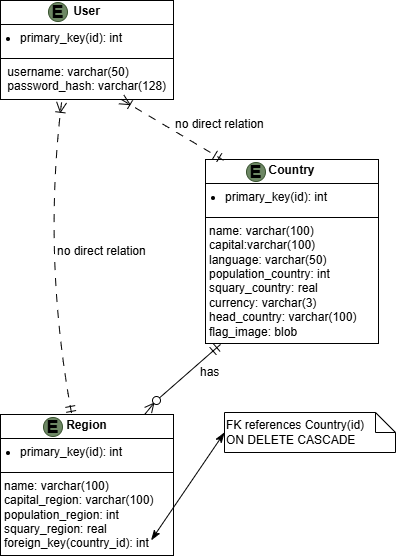

The diagram above was exported from draw.io. Its source (the exported page's mxGraphModel, read from the mxfile embedded in the PNG):
<mxGraphModel dx="707" dy="820" grid="0" gridSize="10" guides="1" tooltips="1" connect="1" arrows="1" fold="1" page="0" pageScale="1" pageWidth="827" pageHeight="1169" math="0" shadow="0">
  <root>
    <mxCell id="0" />
    <mxCell id="1" parent="0" />
    <mxCell id="-rpobyoK24OfJ_XQmSX3-7" value="&lt;p style=&quot;margin:0px;margin-top:4px;text-align:center;&quot;&gt;&lt;b&gt;User&lt;/b&gt;&lt;/p&gt;&lt;hr size=&quot;1&quot; style=&quot;border-style:solid;&quot;&gt;&lt;p style=&quot;margin:0px;margin-left:4px;&quot;&gt;&lt;/p&gt;&lt;ul style=&quot;padding-left: 20px; margin-bottom: 5px; margin-top: 5px;&quot;&gt;&lt;li&gt;primary_key(id): int&lt;/li&gt;&lt;/ul&gt;&lt;p&gt;&lt;/p&gt;&lt;hr size=&quot;1&quot; style=&quot;border-style:solid;&quot;&gt;&lt;p style=&quot;margin:0px;margin-left:4px;&quot;&gt;&amp;nbsp;username: varchar(50)&lt;/p&gt;&lt;p style=&quot;margin:0px;margin-left:4px;&quot;&gt;&amp;nbsp;password_hash: varchar(128)&lt;/p&gt;" style="verticalAlign=top;align=left;overflow=fill;html=1;whiteSpace=wrap;" vertex="1" parent="1">
      <mxGeometry x="-54" y="8" width="173" height="99" as="geometry" />
    </mxCell>
    <mxCell id="-rpobyoK24OfJ_XQmSX3-8" value="&lt;span style=&quot;font-size: 18px;&quot;&gt;&lt;b&gt;E&lt;/b&gt;&lt;/span&gt;" style="ellipse;whiteSpace=wrap;html=1;aspect=fixed;fillColor=#6d8764;fontColor=#000000;strokeColor=#3A5431;" vertex="1" parent="1">
      <mxGeometry x="-6" y="10" width="19" height="19" as="geometry" />
    </mxCell>
    <mxCell id="-rpobyoK24OfJ_XQmSX3-9" value="&lt;p style=&quot;margin:0px;margin-top:4px;text-align:center;&quot;&gt;&lt;b&gt;Country&lt;/b&gt;&lt;/p&gt;&lt;hr size=&quot;1&quot; style=&quot;border-style:solid;&quot;&gt;&lt;p style=&quot;margin:0px;margin-left:4px;&quot;&gt;&lt;/p&gt;&lt;ul style=&quot;padding-left: 20px; margin-bottom: 1px; margin-top: 5px;&quot;&gt;&lt;li&gt;primary_key(id): int&lt;/li&gt;&lt;/ul&gt;&lt;p&gt;&lt;/p&gt;&lt;hr size=&quot;1&quot; style=&quot;border-style:solid;&quot;&gt;&lt;p style=&quot;margin:0px;margin-left:4px;&quot;&gt;name: varchar(100)&lt;/p&gt;&lt;p style=&quot;margin:0px;margin-left:4px;&quot;&gt;capital:&lt;span style=&quot;background-color: transparent; color: light-dark(rgb(0, 0, 0), rgb(255, 255, 255));&quot;&gt;varchar(100)&lt;/span&gt;&lt;/p&gt;&lt;p style=&quot;margin:0px;margin-left:4px;&quot;&gt;&lt;span style=&quot;background-color: transparent; color: light-dark(rgb(0, 0, 0), rgb(255, 255, 255));&quot;&gt;language:&amp;nbsp;&lt;/span&gt;&lt;span style=&quot;background-color: transparent; color: light-dark(rgb(0, 0, 0), rgb(255, 255, 255));&quot;&gt;varchar(50)&lt;/span&gt;&lt;/p&gt;&lt;p style=&quot;margin:0px;margin-left:4px;&quot;&gt;&lt;span style=&quot;background-color: transparent; color: light-dark(rgb(0, 0, 0), rgb(255, 255, 255));&quot;&gt;population_country: int&lt;/span&gt;&lt;/p&gt;&lt;p style=&quot;margin:0px;margin-left:4px;&quot;&gt;&lt;span style=&quot;background-color: transparent; color: light-dark(rgb(0, 0, 0), rgb(255, 255, 255));&quot;&gt;squary_country: real&lt;/span&gt;&lt;/p&gt;&lt;p style=&quot;margin:0px;margin-left:4px;&quot;&gt;&lt;span style=&quot;background-color: transparent; color: light-dark(rgb(0, 0, 0), rgb(255, 255, 255));&quot;&gt;currency:&amp;nbsp;&lt;/span&gt;&lt;span style=&quot;background-color: transparent; color: light-dark(rgb(0, 0, 0), rgb(255, 255, 255));&quot;&gt;varchar(3)&lt;/span&gt;&lt;/p&gt;&lt;p style=&quot;margin:0px;margin-left:4px;&quot;&gt;&lt;span style=&quot;background-color: transparent; color: light-dark(rgb(0, 0, 0), rgb(255, 255, 255));&quot;&gt;head_country:&amp;nbsp;&lt;/span&gt;&lt;span style=&quot;background-color: transparent; color: light-dark(rgb(0, 0, 0), rgb(255, 255, 255));&quot;&gt;varchar(100)&lt;/span&gt;&lt;/p&gt;&lt;p style=&quot;margin:0px;margin-left:4px;&quot;&gt;&lt;span style=&quot;background-color: transparent; color: light-dark(rgb(0, 0, 0), rgb(255, 255, 255));&quot;&gt;flag_image: blob&lt;/span&gt;&lt;/p&gt;&lt;p style=&quot;margin:0px;margin-left:4px;&quot;&gt;&lt;br&gt;&lt;/p&gt;" style="verticalAlign=top;align=left;overflow=fill;html=1;whiteSpace=wrap;" vertex="1" parent="1">
      <mxGeometry x="151" y="167" width="173" height="184" as="geometry" />
    </mxCell>
    <mxCell id="-rpobyoK24OfJ_XQmSX3-10" value="&lt;span style=&quot;font-size: 18px;&quot;&gt;&lt;b&gt;E&lt;/b&gt;&lt;/span&gt;" style="ellipse;whiteSpace=wrap;html=1;aspect=fixed;fillColor=#6d8764;fontColor=#000000;strokeColor=#3A5431;" vertex="1" parent="1">
      <mxGeometry x="192" y="170" width="19" height="19" as="geometry" />
    </mxCell>
    <mxCell id="-rpobyoK24OfJ_XQmSX3-13" value="" style="endArrow=ERmandOne;startArrow=ERoneToMany;endFill=0;startFill=0;html=1;rounded=0;fontSize=12;startSize=8;endSize=8;curved=1;exitX=0.699;exitY=1;exitDx=0;exitDy=0;exitPerimeter=0;entryX=0.104;entryY=0.004;entryDx=0;entryDy=0;entryPerimeter=0;dashed=1;dashPattern=8 8;" edge="1" parent="1" source="-rpobyoK24OfJ_XQmSX3-7" target="-rpobyoK24OfJ_XQmSX3-9">
      <mxGeometry width="160" relative="1" as="geometry">
        <mxPoint x="16" y="193" as="sourcePoint" />
        <mxPoint x="176" y="193" as="targetPoint" />
      </mxGeometry>
    </mxCell>
    <mxCell id="-rpobyoK24OfJ_XQmSX3-14" value="no direct relation" style="edgeLabel;html=1;align=left;verticalAlign=middle;resizable=0;points=[];fontSize=12;" vertex="1" connectable="0" parent="-rpobyoK24OfJ_XQmSX3-13">
      <mxGeometry x="-0.0194" relative="1" as="geometry">
        <mxPoint x="2" y="-6" as="offset" />
      </mxGeometry>
    </mxCell>
    <mxCell id="-rpobyoK24OfJ_XQmSX3-22" style="edgeStyle=none;curved=1;rounded=0;orthogonalLoop=1;jettySize=auto;html=1;fontSize=12;startSize=8;endSize=8;endArrow=open;endFill=0;" edge="1" parent="1" source="-rpobyoK24OfJ_XQmSX3-15">
      <mxGeometry relative="1" as="geometry">
        <mxPoint x="100.00003197079604" y="409.95240129743297" as="targetPoint" />
      </mxGeometry>
    </mxCell>
    <mxCell id="-rpobyoK24OfJ_XQmSX3-15" value="&lt;p style=&quot;margin:0px;margin-top:4px;text-align:center;&quot;&gt;&lt;b&gt;Region&lt;/b&gt;&lt;/p&gt;&lt;hr size=&quot;1&quot; style=&quot;border-style:solid;&quot;&gt;&lt;p style=&quot;margin:0px;margin-left:4px;&quot;&gt;&lt;/p&gt;&lt;ul style=&quot;padding-left: 20px; margin-bottom: 1px; margin-top: 5px;&quot;&gt;&lt;li&gt;primary_key(id): int&lt;/li&gt;&lt;/ul&gt;&lt;p&gt;&lt;/p&gt;&lt;hr size=&quot;1&quot; style=&quot;border-style:solid;&quot;&gt;&lt;p style=&quot;margin:0px;margin-left:4px;&quot;&gt;name: varchar(100)&lt;/p&gt;&lt;p style=&quot;margin:0px;margin-left:4px;&quot;&gt;capital_region:&amp;nbsp;&lt;span style=&quot;background-color: transparent; color: light-dark(rgb(0, 0, 0), rgb(255, 255, 255));&quot;&gt;varchar(100)&lt;/span&gt;&lt;/p&gt;&lt;p style=&quot;margin:0px;margin-left:4px;&quot;&gt;&lt;span style=&quot;background-color: transparent; color: light-dark(rgb(0, 0, 0), rgb(255, 255, 255));&quot;&gt;population_region: int&lt;/span&gt;&lt;/p&gt;&lt;p style=&quot;margin:0px;margin-left:4px;&quot;&gt;&lt;span style=&quot;background-color: transparent; color: light-dark(rgb(0, 0, 0), rgb(255, 255, 255));&quot;&gt;squary_region: real&lt;/span&gt;&lt;/p&gt;&lt;p style=&quot;margin:0px;margin-left:4px;&quot;&gt;foreign_key(country_id): int&lt;/p&gt;&lt;p style=&quot;margin:0px;margin-left:4px;&quot;&gt;&lt;br&gt;&lt;/p&gt;" style="verticalAlign=top;align=left;overflow=fill;html=1;whiteSpace=wrap;" vertex="1" parent="1">
      <mxGeometry x="-54" y="422" width="173" height="141" as="geometry" />
    </mxCell>
    <mxCell id="-rpobyoK24OfJ_XQmSX3-16" value="" style="endArrow=ERmandOne;startArrow=ERoneToMany;endFill=0;startFill=0;html=1;rounded=0;fontSize=12;startSize=8;endSize=8;curved=1;exitX=0.353;exitY=1.029;exitDx=0;exitDy=0;exitPerimeter=0;entryX=0.414;entryY=0.013;entryDx=0;entryDy=0;entryPerimeter=0;dashed=1;dashPattern=8 8;" edge="1" parent="1" source="-rpobyoK24OfJ_XQmSX3-7" target="-rpobyoK24OfJ_XQmSX3-15">
      <mxGeometry width="160" relative="1" as="geometry">
        <mxPoint x="-36" y="281" as="sourcePoint" />
        <mxPoint x="66" y="342" as="targetPoint" />
        <Array as="points">
          <mxPoint x="-12" y="266" />
        </Array>
      </mxGeometry>
    </mxCell>
    <mxCell id="-rpobyoK24OfJ_XQmSX3-17" value="no direct relation" style="edgeLabel;html=1;align=left;verticalAlign=middle;resizable=0;points=[];fontSize=12;" vertex="1" connectable="0" parent="-rpobyoK24OfJ_XQmSX3-16">
      <mxGeometry x="-0.0194" relative="1" as="geometry">
        <mxPoint x="13" y="-6" as="offset" />
      </mxGeometry>
    </mxCell>
    <mxCell id="-rpobyoK24OfJ_XQmSX3-18" value="" style="endArrow=ERmandOne;startArrow=oval;endFill=0;startFill=0;html=1;rounded=0;fontSize=12;startSize=8;endSize=8;curved=1;entryX=0.087;entryY=1.005;entryDx=0;entryDy=0;entryPerimeter=0;" edge="1" parent="1" target="-rpobyoK24OfJ_XQmSX3-9">
      <mxGeometry width="160" relative="1" as="geometry">
        <mxPoint x="102" y="408" as="sourcePoint" />
        <mxPoint x="236" y="471" as="targetPoint" />
      </mxGeometry>
    </mxCell>
    <mxCell id="-rpobyoK24OfJ_XQmSX3-19" value="has" style="edgeLabel;html=1;align=left;verticalAlign=middle;resizable=0;points=[];fontSize=12;" vertex="1" connectable="0" parent="-rpobyoK24OfJ_XQmSX3-18">
      <mxGeometry x="-0.0194" relative="1" as="geometry">
        <mxPoint x="11" y="-1" as="offset" />
      </mxGeometry>
    </mxCell>
    <mxCell id="-rpobyoK24OfJ_XQmSX3-20" value="&lt;span style=&quot;font-size: 18px;&quot;&gt;&lt;b&gt;E&lt;/b&gt;&lt;/span&gt;" style="ellipse;whiteSpace=wrap;html=1;aspect=fixed;fillColor=#6d8764;fontColor=#000000;strokeColor=#3A5431;" vertex="1" parent="1">
      <mxGeometry x="-11" y="425" width="19" height="19" as="geometry" />
    </mxCell>
    <mxCell id="-rpobyoK24OfJ_XQmSX3-23" value="FK references Country(id)&lt;div&gt;ON DELETE CASCADE&lt;/div&gt;" style="shape=note;size=20;whiteSpace=wrap;html=1;align=left;" vertex="1" parent="1">
      <mxGeometry x="170" y="420" width="171" height="40" as="geometry" />
    </mxCell>
    <mxCell id="-rpobyoK24OfJ_XQmSX3-25" style="edgeStyle=none;curved=1;rounded=0;orthogonalLoop=1;jettySize=auto;html=1;entryX=0.871;entryY=0.892;entryDx=0;entryDy=0;entryPerimeter=0;fontSize=12;startSize=8;endSize=8;endArrow=classicThin;startFill=1;exitX=0;exitY=0.5;exitDx=0;exitDy=0;exitPerimeter=0;endFill=1;startArrow=classicThin;strokeWidth=1;targetPerimeterSpacing=4;sourcePerimeterSpacing=8;" edge="1" parent="1" source="-rpobyoK24OfJ_XQmSX3-23" target="-rpobyoK24OfJ_XQmSX3-15">
      <mxGeometry relative="1" as="geometry" />
    </mxCell>
  </root>
</mxGraphModel>